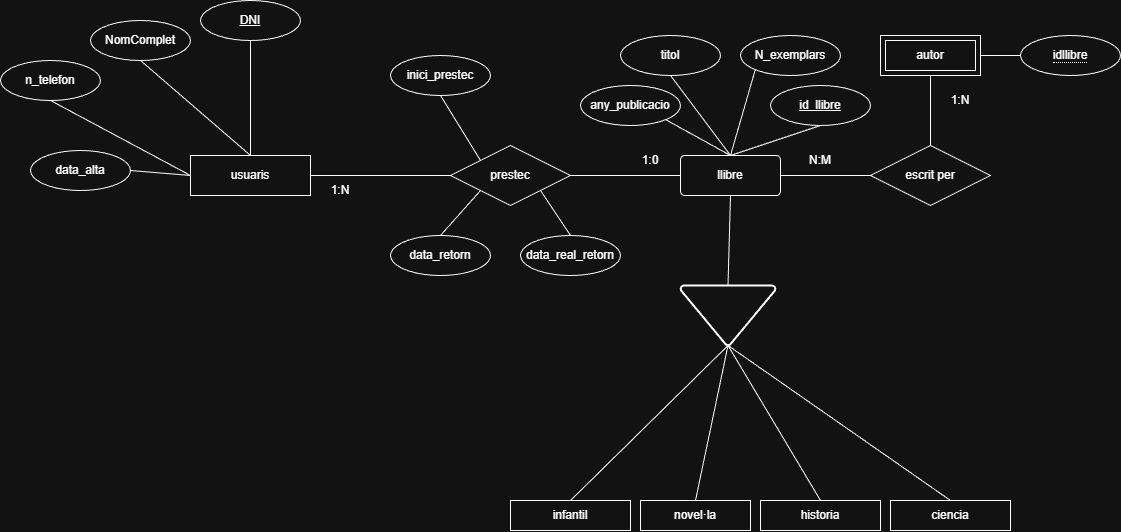

The diagram above was exported from draw.io. Its source (the exported page's mxGraphModel, read from the mxfile embedded in the PNG):
<mxGraphModel dx="1954" dy="559" grid="1" gridSize="10" guides="1" tooltips="1" connect="1" arrows="1" fold="1" page="1" pageScale="1" pageWidth="827" pageHeight="1169" math="0" shadow="0">
  <root>
    <mxCell id="0" />
    <mxCell id="1" parent="0" />
    <mxCell id="PBwX0R1k-fEooBmhfTYr-40" parent="1" style="rounded=1;arcSize=10;whiteSpace=wrap;html=1;align=center;" value="llibre" vertex="1">
      <mxGeometry height="40" width="100" x="310" y="200" as="geometry" />
    </mxCell>
    <mxCell id="PBwX0R1k-fEooBmhfTYr-41" parent="1" style="ellipse;whiteSpace=wrap;html=1;align=center;" value="any_publicacio" vertex="1">
      <mxGeometry height="40" width="100" x="210" y="130" as="geometry" />
    </mxCell>
    <mxCell id="PBwX0R1k-fEooBmhfTYr-42" parent="1" style="ellipse;whiteSpace=wrap;html=1;align=center;" value="titol" vertex="1">
      <mxGeometry height="40" width="100" x="250" y="80" as="geometry" />
    </mxCell>
    <mxCell id="PBwX0R1k-fEooBmhfTYr-43" parent="1" style="ellipse;whiteSpace=wrap;html=1;align=center;fontStyle=4;" value="id_llibre" vertex="1">
      <mxGeometry height="40" width="100" x="400" y="130" as="geometry" />
    </mxCell>
    <mxCell id="PBwX0R1k-fEooBmhfTYr-44" edge="1" parent="1" source="PBwX0R1k-fEooBmhfTYr-40" style="endArrow=none;html=1;rounded=0;entryX=0.5;entryY=1;entryDx=0;entryDy=0;exitX=0.5;exitY=0;exitDx=0;exitDy=0;" target="PBwX0R1k-fEooBmhfTYr-43" value="">
      <mxGeometry height="50" relative="1" width="50" as="geometry">
        <mxPoint x="340" y="240" as="sourcePoint" />
        <mxPoint x="390" y="190" as="targetPoint" />
      </mxGeometry>
    </mxCell>
    <mxCell id="PBwX0R1k-fEooBmhfTYr-45" edge="1" parent="1" source="PBwX0R1k-fEooBmhfTYr-40" style="endArrow=none;html=1;rounded=0;entryX=0.5;entryY=1;entryDx=0;entryDy=0;exitX=0.5;exitY=0;exitDx=0;exitDy=0;" target="PBwX0R1k-fEooBmhfTYr-42" value="">
      <mxGeometry height="50" relative="1" width="50" as="geometry">
        <mxPoint x="370" y="210" as="sourcePoint" />
        <mxPoint x="460" y="180" as="targetPoint" />
      </mxGeometry>
    </mxCell>
    <mxCell id="PBwX0R1k-fEooBmhfTYr-47" edge="1" parent="1" source="PBwX0R1k-fEooBmhfTYr-40" style="endArrow=none;html=1;rounded=0;entryX=1;entryY=1;entryDx=0;entryDy=0;exitX=0.5;exitY=0;exitDx=0;exitDy=0;" target="PBwX0R1k-fEooBmhfTYr-41" value="">
      <mxGeometry height="50" relative="1" width="50" as="geometry">
        <mxPoint x="370" y="210" as="sourcePoint" />
        <mxPoint x="370" y="150" as="targetPoint" />
      </mxGeometry>
    </mxCell>
    <mxCell id="PBwX0R1k-fEooBmhfTYr-49" parent="1" style="shape=rhombus;perimeter=rhombusPerimeter;whiteSpace=wrap;html=1;align=center;" value="escrit per" vertex="1">
      <mxGeometry height="60" width="120" x="500" y="190" as="geometry" />
    </mxCell>
    <mxCell id="PBwX0R1k-fEooBmhfTYr-50" edge="1" parent="1" source="PBwX0R1k-fEooBmhfTYr-40" style="endArrow=none;html=1;rounded=0;exitX=1;exitY=0.5;exitDx=0;exitDy=0;" target="PBwX0R1k-fEooBmhfTYr-49" value="">
      <mxGeometry height="50" relative="1" width="50" as="geometry">
        <mxPoint x="370" y="210" as="sourcePoint" />
        <mxPoint x="460" y="180" as="targetPoint" />
      </mxGeometry>
    </mxCell>
    <mxCell id="PBwX0R1k-fEooBmhfTYr-51" parent="1" style="text;html=1;whiteSpace=wrap;strokeColor=none;fillColor=none;align=center;verticalAlign=middle;rounded=0;" value="N:M" vertex="1">
      <mxGeometry height="30" width="60" x="420" y="190" as="geometry" />
    </mxCell>
    <mxCell id="PBwX0R1k-fEooBmhfTYr-53" edge="1" parent="1" source="PBwX0R1k-fEooBmhfTYr-49" style="endArrow=none;html=1;rounded=0;exitX=0.5;exitY=0;exitDx=0;exitDy=0;entryX=0.5;entryY=1;entryDx=0;entryDy=0;" target="PBwX0R1k-fEooBmhfTYr-61" value="">
      <mxGeometry height="50" relative="1" width="50" as="geometry">
        <mxPoint x="420" y="230" as="sourcePoint" />
        <mxPoint x="710" y="220" as="targetPoint" />
      </mxGeometry>
    </mxCell>
    <mxCell id="PBwX0R1k-fEooBmhfTYr-58" parent="1" style="ellipse;whiteSpace=wrap;html=1;align=center;" value="&lt;span style=&quot;border-bottom: 1px dotted&quot;&gt;idllibre&lt;/span&gt;" vertex="1">
      <mxGeometry height="40" width="100" x="650" y="80" as="geometry" />
    </mxCell>
    <mxCell id="PBwX0R1k-fEooBmhfTYr-59" parent="1" style="ellipse;whiteSpace=wrap;html=1;align=center;" value="N_exemplars" vertex="1">
      <mxGeometry height="40" width="100" x="370" y="80" as="geometry" />
    </mxCell>
    <mxCell id="PBwX0R1k-fEooBmhfTYr-60" edge="1" parent="1" source="PBwX0R1k-fEooBmhfTYr-40" style="endArrow=none;html=1;rounded=0;entryX=0;entryY=1;entryDx=0;entryDy=0;exitX=0.5;exitY=0;exitDx=0;exitDy=0;" target="PBwX0R1k-fEooBmhfTYr-59" value="">
      <mxGeometry height="50" relative="1" width="50" as="geometry">
        <mxPoint x="370" y="210" as="sourcePoint" />
        <mxPoint x="310" y="130" as="targetPoint" />
      </mxGeometry>
    </mxCell>
    <mxCell id="PBwX0R1k-fEooBmhfTYr-61" parent="1" style="shape=ext;margin=3;double=1;whiteSpace=wrap;html=1;align=center;" value="autor" vertex="1">
      <mxGeometry height="40" width="100" x="510" y="80" as="geometry" />
    </mxCell>
    <mxCell id="PBwX0R1k-fEooBmhfTYr-66" parent="1" style="strokeWidth=2;html=1;shape=mxgraph.flowchart.extract_or_measurement;whiteSpace=wrap;rotation=-180;" value="" vertex="1">
      <mxGeometry height="60" width="95" x="310" y="330" as="geometry" />
    </mxCell>
    <mxCell id="PBwX0R1k-fEooBmhfTYr-67" parent="1" style="rounded=0;whiteSpace=wrap;html=1;" value="novel·la" vertex="1">
      <mxGeometry height="30" width="110" x="270" y="545" as="geometry" />
    </mxCell>
    <mxCell id="PBwX0R1k-fEooBmhfTYr-68" parent="1" style="rounded=0;whiteSpace=wrap;html=1;" value="historia" vertex="1">
      <mxGeometry height="30" width="120" x="390" y="545" as="geometry" />
    </mxCell>
    <mxCell id="PBwX0R1k-fEooBmhfTYr-69" parent="1" style="rounded=0;whiteSpace=wrap;html=1;" value="ciencia" vertex="1">
      <mxGeometry height="30" width="120" x="520" y="545" as="geometry" />
    </mxCell>
    <mxCell id="PBwX0R1k-fEooBmhfTYr-70" parent="1" style="rounded=0;whiteSpace=wrap;html=1;" value="infantil" vertex="1">
      <mxGeometry height="30" width="120" x="140" y="545" as="geometry" />
    </mxCell>
    <mxCell id="PBwX0R1k-fEooBmhfTYr-71" edge="1" parent="1" source="PBwX0R1k-fEooBmhfTYr-70" style="endArrow=none;html=1;rounded=0;entryX=0.5;entryY=0;entryDx=0;entryDy=0;exitX=0.5;exitY=0;exitDx=0;exitDy=0;entryPerimeter=0;" target="PBwX0R1k-fEooBmhfTYr-66" value="">
      <mxGeometry height="50" relative="1" width="50" as="geometry">
        <mxPoint x="380" y="290" as="sourcePoint" />
        <mxPoint x="385" y="220" as="targetPoint" />
      </mxGeometry>
    </mxCell>
    <mxCell id="PBwX0R1k-fEooBmhfTYr-72" edge="1" parent="1" source="PBwX0R1k-fEooBmhfTYr-67" style="endArrow=none;html=1;rounded=0;entryX=0.5;entryY=0;entryDx=0;entryDy=0;exitX=0.5;exitY=0;exitDx=0;exitDy=0;entryPerimeter=0;" target="PBwX0R1k-fEooBmhfTYr-66" value="">
      <mxGeometry height="50" relative="1" width="50" as="geometry">
        <mxPoint x="180" y="550" as="sourcePoint" />
        <mxPoint x="380" y="460" as="targetPoint" />
      </mxGeometry>
    </mxCell>
    <mxCell id="PBwX0R1k-fEooBmhfTYr-73" edge="1" parent="1" source="PBwX0R1k-fEooBmhfTYr-68" style="endArrow=none;html=1;rounded=0;entryX=0.5;entryY=0;entryDx=0;entryDy=0;exitX=0.5;exitY=0;exitDx=0;exitDy=0;entryPerimeter=0;" target="PBwX0R1k-fEooBmhfTYr-66" value="">
      <mxGeometry height="50" relative="1" width="50" as="geometry">
        <mxPoint x="305" y="550" as="sourcePoint" />
        <mxPoint x="390" y="470" as="targetPoint" />
      </mxGeometry>
    </mxCell>
    <mxCell id="PBwX0R1k-fEooBmhfTYr-74" edge="1" parent="1" source="PBwX0R1k-fEooBmhfTYr-69" style="endArrow=none;html=1;rounded=0;entryX=0.5;entryY=0;entryDx=0;entryDy=0;exitX=0.5;exitY=0;exitDx=0;exitDy=0;entryPerimeter=0;" target="PBwX0R1k-fEooBmhfTYr-66" value="">
      <mxGeometry height="50" relative="1" width="50" as="geometry">
        <mxPoint x="430" y="550" as="sourcePoint" />
        <mxPoint x="380" y="460" as="targetPoint" />
      </mxGeometry>
    </mxCell>
    <mxCell id="PBwX0R1k-fEooBmhfTYr-75" edge="1" parent="1" source="PBwX0R1k-fEooBmhfTYr-40" style="endArrow=none;html=1;rounded=0;exitX=0.5;exitY=1;exitDx=0;exitDy=0;entryX=0.5;entryY=1;entryDx=0;entryDy=0;entryPerimeter=0;" target="PBwX0R1k-fEooBmhfTYr-66" value="">
      <mxGeometry height="50" relative="1" width="50" as="geometry">
        <mxPoint x="630" y="230" as="sourcePoint" />
        <mxPoint x="720" y="230" as="targetPoint" />
      </mxGeometry>
    </mxCell>
    <mxCell id="PBwX0R1k-fEooBmhfTYr-76" parent="1" style="rounded=0;whiteSpace=wrap;html=1;" value="usuaris" vertex="1">
      <mxGeometry height="40" width="120" x="-180" y="200" as="geometry" />
    </mxCell>
    <mxCell id="PBwX0R1k-fEooBmhfTYr-77" parent="1" style="ellipse;whiteSpace=wrap;html=1;" value="data_alta" vertex="1">
      <mxGeometry height="40" width="100" x="-340" y="195" as="geometry" />
    </mxCell>
    <mxCell id="PBwX0R1k-fEooBmhfTYr-78" parent="1" style="ellipse;whiteSpace=wrap;html=1;" value="NomComplet" vertex="1">
      <mxGeometry height="40" width="100" x="-280" y="65" as="geometry" />
    </mxCell>
    <mxCell id="PBwX0R1k-fEooBmhfTYr-79" parent="1" style="ellipse;whiteSpace=wrap;html=1;" value="n_telefon" vertex="1">
      <mxGeometry height="40" width="100" x="-370" y="105" as="geometry" />
    </mxCell>
    <mxCell id="PBwX0R1k-fEooBmhfTYr-80" parent="1" style="ellipse;whiteSpace=wrap;html=1;align=center;fontStyle=4;" value="DNI" vertex="1">
      <mxGeometry height="40" width="100" x="-170" y="45" as="geometry" />
    </mxCell>
    <mxCell id="PBwX0R1k-fEooBmhfTYr-81" edge="1" parent="1" source="PBwX0R1k-fEooBmhfTYr-78" style="endArrow=none;html=1;rounded=0;entryX=0.5;entryY=0;entryDx=0;entryDy=0;exitX=0.5;exitY=1;exitDx=0;exitDy=0;" target="PBwX0R1k-fEooBmhfTYr-76" value="">
      <mxGeometry height="50" relative="1" width="50" as="geometry">
        <mxPoint x="330" y="245" as="sourcePoint" />
        <mxPoint x="240" y="185" as="targetPoint" />
      </mxGeometry>
    </mxCell>
    <mxCell id="PBwX0R1k-fEooBmhfTYr-82" edge="1" parent="1" source="PBwX0R1k-fEooBmhfTYr-80" style="endArrow=none;html=1;rounded=0;entryX=0.5;entryY=0;entryDx=0;entryDy=0;exitX=0.5;exitY=1;exitDx=0;exitDy=0;" target="PBwX0R1k-fEooBmhfTYr-76" value="">
      <mxGeometry height="50" relative="1" width="50" as="geometry">
        <mxPoint x="120" y="195" as="sourcePoint" />
        <mxPoint y="225" as="targetPoint" />
      </mxGeometry>
    </mxCell>
    <mxCell id="PBwX0R1k-fEooBmhfTYr-83" edge="1" parent="1" source="PBwX0R1k-fEooBmhfTYr-79" style="endArrow=none;html=1;rounded=0;entryX=0;entryY=0.5;entryDx=0;entryDy=0;exitX=0.5;exitY=1;exitDx=0;exitDy=0;" target="PBwX0R1k-fEooBmhfTYr-76" value="">
      <mxGeometry height="50" relative="1" width="50" as="geometry">
        <mxPoint y="155" as="sourcePoint" />
        <mxPoint y="225" as="targetPoint" />
      </mxGeometry>
    </mxCell>
    <mxCell id="PBwX0R1k-fEooBmhfTYr-84" edge="1" parent="1" source="PBwX0R1k-fEooBmhfTYr-77" style="endArrow=none;html=1;rounded=0;exitX=1;exitY=0.5;exitDx=0;exitDy=0;entryX=0;entryY=0.5;entryDx=0;entryDy=0;" target="PBwX0R1k-fEooBmhfTYr-76" value="">
      <mxGeometry height="50" relative="1" width="50" as="geometry">
        <mxPoint x="-290" y="210" as="sourcePoint" />
        <mxPoint x="-10" y="215" as="targetPoint" />
      </mxGeometry>
    </mxCell>
    <mxCell id="PBwX0R1k-fEooBmhfTYr-85" edge="1" parent="1" source="PBwX0R1k-fEooBmhfTYr-80" style="edgeStyle=orthogonalEdgeStyle;rounded=0;orthogonalLoop=1;jettySize=auto;html=1;exitX=0.5;exitY=1;exitDx=0;exitDy=0;" target="PBwX0R1k-fEooBmhfTYr-80">
      <mxGeometry relative="1" as="geometry" />
    </mxCell>
    <mxCell id="PBwX0R1k-fEooBmhfTYr-86" parent="1" style="shape=rhombus;perimeter=rhombusPerimeter;whiteSpace=wrap;html=1;align=center;" value="prestec" vertex="1">
      <mxGeometry height="60" width="120" x="80" y="190" as="geometry" />
    </mxCell>
    <mxCell id="PBwX0R1k-fEooBmhfTYr-87" edge="1" parent="1" source="PBwX0R1k-fEooBmhfTYr-86" style="endArrow=none;html=1;rounded=0;entryX=1;entryY=0.5;entryDx=0;entryDy=0;exitX=0;exitY=0.5;exitDx=0;exitDy=0;" target="PBwX0R1k-fEooBmhfTYr-76" value="">
      <mxGeometry height="50" relative="1" width="50" as="geometry">
        <mxPoint x="-60" y="100" as="sourcePoint" />
        <mxPoint x="-60" y="210" as="targetPoint" />
      </mxGeometry>
    </mxCell>
    <mxCell id="PBwX0R1k-fEooBmhfTYr-88" edge="1" parent="1" source="PBwX0R1k-fEooBmhfTYr-40" style="endArrow=none;html=1;rounded=0;entryX=1;entryY=0.5;entryDx=0;entryDy=0;exitX=0;exitY=0.5;exitDx=0;exitDy=0;" target="PBwX0R1k-fEooBmhfTYr-86" value="">
      <mxGeometry height="50" relative="1" width="50" as="geometry">
        <mxPoint x="90" y="230" as="sourcePoint" />
        <mxPoint y="230" as="targetPoint" />
      </mxGeometry>
    </mxCell>
    <mxCell id="PBwX0R1k-fEooBmhfTYr-89" edge="1" parent="1" style="endArrow=none;html=1;rounded=0;entryX=0;entryY=0;entryDx=0;entryDy=0;" target="PBwX0R1k-fEooBmhfTYr-86" value="">
      <mxGeometry height="50" relative="1" width="50" as="geometry">
        <mxPoint x="70" y="140" as="sourcePoint" />
        <mxPoint x="-60" y="210" as="targetPoint" />
      </mxGeometry>
    </mxCell>
    <mxCell id="PBwX0R1k-fEooBmhfTYr-90" parent="1" style="ellipse;whiteSpace=wrap;html=1;" value="inici_prestec" vertex="1">
      <mxGeometry height="40" width="100" x="20" y="100" as="geometry" />
    </mxCell>
    <mxCell id="PBwX0R1k-fEooBmhfTYr-91" edge="1" parent="1" style="endArrow=none;html=1;rounded=0;entryX=0;entryY=1;entryDx=0;entryDy=0;" target="PBwX0R1k-fEooBmhfTYr-86" value="">
      <mxGeometry height="50" relative="1" width="50" as="geometry">
        <mxPoint x="70" y="280" as="sourcePoint" />
        <mxPoint x="120" y="215" as="targetPoint" />
      </mxGeometry>
    </mxCell>
    <mxCell id="PBwX0R1k-fEooBmhfTYr-92" parent="1" style="ellipse;whiteSpace=wrap;html=1;" value="data_retorn" vertex="1">
      <mxGeometry height="40" width="100" x="20" y="280" as="geometry" />
    </mxCell>
    <mxCell id="PBwX0R1k-fEooBmhfTYr-93" parent="1" style="ellipse;whiteSpace=wrap;html=1;" value="data_real_retorn" vertex="1">
      <mxGeometry height="40" width="100" x="150" y="280" as="geometry" />
    </mxCell>
    <mxCell id="PBwX0R1k-fEooBmhfTYr-94" edge="1" parent="1" source="PBwX0R1k-fEooBmhfTYr-93" style="endArrow=none;html=1;rounded=0;entryX=1;entryY=1;entryDx=0;entryDy=0;exitX=0.5;exitY=0;exitDx=0;exitDy=0;" target="PBwX0R1k-fEooBmhfTYr-86" value="">
      <mxGeometry height="50" relative="1" width="50" as="geometry">
        <mxPoint x="80" y="290" as="sourcePoint" />
        <mxPoint x="120" y="245" as="targetPoint" />
      </mxGeometry>
    </mxCell>
    <mxCell id="PBwX0R1k-fEooBmhfTYr-97" edge="1" parent="1" source="PBwX0R1k-fEooBmhfTYr-61" style="endArrow=none;html=1;rounded=0;exitX=1;exitY=0.5;exitDx=0;exitDy=0;entryX=0;entryY=0.5;entryDx=0;entryDy=0;" target="PBwX0R1k-fEooBmhfTYr-58" value="">
      <mxGeometry height="50" relative="1" width="50" as="geometry">
        <mxPoint x="570" y="200" as="sourcePoint" />
        <mxPoint x="570" y="130" as="targetPoint" />
      </mxGeometry>
    </mxCell>
    <mxCell id="PBwX0R1k-fEooBmhfTYr-98" parent="1" style="text;html=1;whiteSpace=wrap;strokeColor=none;fillColor=none;align=center;verticalAlign=middle;rounded=0;" value="1:N" vertex="1">
      <mxGeometry height="30" width="60" x="560" y="130" as="geometry" />
    </mxCell>
    <mxCell id="PBwX0R1k-fEooBmhfTYr-99" parent="1" style="text;html=1;whiteSpace=wrap;strokeColor=none;fillColor=none;align=center;verticalAlign=middle;rounded=0;" value="1:0" vertex="1">
      <mxGeometry height="30" width="60" x="250" y="190" as="geometry" />
    </mxCell>
    <mxCell id="PBwX0R1k-fEooBmhfTYr-100" parent="1" style="text;html=1;whiteSpace=wrap;strokeColor=none;fillColor=none;align=center;verticalAlign=middle;rounded=0;" value="1:N" vertex="1">
      <mxGeometry height="30" width="60" x="-60" y="220" as="geometry" />
    </mxCell>
  </root>
</mxGraphModel>